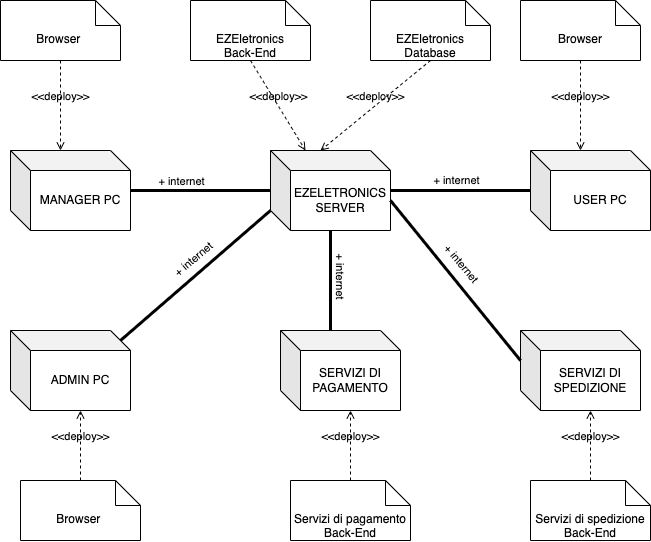

The diagram above was exported from draw.io. Its source (the exported page's mxGraphModel, read from the mxfile embedded in the PNG):
<mxGraphModel dx="1194" dy="1775" grid="1" gridSize="10" guides="1" tooltips="1" connect="1" arrows="1" fold="1" page="1" pageScale="1" pageWidth="827" pageHeight="1169" math="0" shadow="0">
  <root>
    <mxCell id="0" />
    <mxCell id="1" parent="0" />
    <mxCell id="3D2n9Hz4gD_IGBXDx3IF-1" value="MANAGER PC" style="shape=cube;whiteSpace=wrap;html=1;boundedLbl=1;backgroundOutline=1;darkOpacity=0.05;darkOpacity2=0.1;" parent="1" vertex="1">
      <mxGeometry x="100" y="-540" width="120" height="80" as="geometry" />
    </mxCell>
    <mxCell id="3D2n9Hz4gD_IGBXDx3IF-2" value="EZELETRONICS SERVER" style="shape=cube;whiteSpace=wrap;html=1;boundedLbl=1;backgroundOutline=1;darkOpacity=0.05;darkOpacity2=0.1;" parent="1" vertex="1">
      <mxGeometry x="360" y="-540" width="120" height="80" as="geometry" />
    </mxCell>
    <mxCell id="3D2n9Hz4gD_IGBXDx3IF-3" value="USER PC" style="shape=cube;whiteSpace=wrap;html=1;boundedLbl=1;backgroundOutline=1;darkOpacity=0.05;darkOpacity2=0.1;" parent="1" vertex="1">
      <mxGeometry x="620" y="-540" width="120" height="80" as="geometry" />
    </mxCell>
    <mxCell id="3D2n9Hz4gD_IGBXDx3IF-4" value="&amp;lt;&amp;lt;deploy&amp;gt;&amp;gt;" style="html=1;verticalAlign=bottom;labelBackgroundColor=none;endArrow=open;endFill=0;dashed=1;rounded=0;entryX=0;entryY=0;entryDx=50;entryDy=0;entryPerimeter=0;exitX=0.5;exitY=1;exitDx=0;exitDy=0;exitPerimeter=0;" parent="1" source="3D2n9Hz4gD_IGBXDx3IF-9" target="3D2n9Hz4gD_IGBXDx3IF-2" edge="1">
      <mxGeometry width="160" relative="1" as="geometry">
        <mxPoint x="430" y="-380" as="sourcePoint" />
        <mxPoint x="430" y="-460" as="targetPoint" />
      </mxGeometry>
    </mxCell>
    <mxCell id="3D2n9Hz4gD_IGBXDx3IF-9" value="EZEletronics Database" style="shape=note2;boundedLbl=1;whiteSpace=wrap;html=1;size=25;verticalAlign=top;align=center;" parent="1" vertex="1">
      <mxGeometry x="460" y="-690" width="120" height="60" as="geometry" />
    </mxCell>
    <mxCell id="3D2n9Hz4gD_IGBXDx3IF-11" value="" style="endArrow=none;startArrow=none;endFill=0;startFill=0;endSize=8;html=1;verticalAlign=bottom;labelBackgroundColor=none;strokeWidth=3;rounded=0;" parent="1" edge="1">
      <mxGeometry width="160" relative="1" as="geometry">
        <mxPoint x="220" y="-500" as="sourcePoint" />
        <mxPoint x="360" y="-500" as="targetPoint" />
      </mxGeometry>
    </mxCell>
    <mxCell id="IgT1naP0eYkFTm-Sllrp-7" value="+ internet" style="edgeLabel;html=1;align=center;verticalAlign=middle;resizable=0;points=[];" parent="3D2n9Hz4gD_IGBXDx3IF-11" vertex="1" connectable="0">
      <mxGeometry x="-0.4143" y="4" relative="1" as="geometry">
        <mxPoint x="9" y="-6" as="offset" />
      </mxGeometry>
    </mxCell>
    <mxCell id="3D2n9Hz4gD_IGBXDx3IF-12" value="" style="endArrow=none;startArrow=none;endFill=0;startFill=0;endSize=8;html=1;verticalAlign=bottom;labelBackgroundColor=none;strokeWidth=3;rounded=0;" parent="1" edge="1">
      <mxGeometry width="160" relative="1" as="geometry">
        <mxPoint x="480" y="-500" as="sourcePoint" />
        <mxPoint x="620" y="-500" as="targetPoint" />
      </mxGeometry>
    </mxCell>
    <mxCell id="3D2n9Hz4gD_IGBXDx3IF-13" value="Browser&amp;nbsp;" style="shape=note2;boundedLbl=1;whiteSpace=wrap;html=1;size=25;verticalAlign=top;align=center;" parent="1" vertex="1">
      <mxGeometry x="90" y="-690" width="120" height="60" as="geometry" />
    </mxCell>
    <mxCell id="3D2n9Hz4gD_IGBXDx3IF-14" value="EZEletronics &lt;br&gt;Back-End" style="shape=note2;boundedLbl=1;whiteSpace=wrap;html=1;size=25;verticalAlign=top;align=center;" parent="1" vertex="1">
      <mxGeometry x="280" y="-690" width="120" height="60" as="geometry" />
    </mxCell>
    <mxCell id="3D2n9Hz4gD_IGBXDx3IF-15" value="Browser" style="shape=note2;boundedLbl=1;whiteSpace=wrap;html=1;size=25;verticalAlign=top;align=center;" parent="1" vertex="1">
      <mxGeometry x="610" y="-690" width="120" height="60" as="geometry" />
    </mxCell>
    <mxCell id="3D2n9Hz4gD_IGBXDx3IF-16" value="&amp;lt;&amp;lt;deploy&amp;gt;&amp;gt;" style="html=1;verticalAlign=bottom;labelBackgroundColor=none;endArrow=open;endFill=0;dashed=1;rounded=0;exitX=0.5;exitY=1;exitDx=0;exitDy=0;exitPerimeter=0;" parent="1" source="3D2n9Hz4gD_IGBXDx3IF-14" edge="1">
      <mxGeometry width="160" relative="1" as="geometry">
        <mxPoint x="440" y="-370" as="sourcePoint" />
        <mxPoint x="395" y="-540" as="targetPoint" />
      </mxGeometry>
    </mxCell>
    <mxCell id="3D2n9Hz4gD_IGBXDx3IF-17" value="&amp;lt;&amp;lt;deploy&amp;gt;&amp;gt;" style="html=1;verticalAlign=bottom;labelBackgroundColor=none;endArrow=open;endFill=0;dashed=1;rounded=0;entryX=0;entryY=0;entryDx=50;entryDy=0;entryPerimeter=0;exitX=0.5;exitY=1;exitDx=0;exitDy=0;exitPerimeter=0;" parent="1" source="3D2n9Hz4gD_IGBXDx3IF-15" target="3D2n9Hz4gD_IGBXDx3IF-3" edge="1">
      <mxGeometry width="160" relative="1" as="geometry">
        <mxPoint x="450" y="-360" as="sourcePoint" />
        <mxPoint x="680" y="-620" as="targetPoint" />
      </mxGeometry>
    </mxCell>
    <mxCell id="3D2n9Hz4gD_IGBXDx3IF-18" value="&amp;lt;&amp;lt;deploy&amp;gt;&amp;gt;" style="html=1;verticalAlign=bottom;labelBackgroundColor=none;endArrow=open;endFill=0;dashed=1;rounded=0;exitX=0.5;exitY=1;exitDx=0;exitDy=0;exitPerimeter=0;entryX=0;entryY=0;entryDx=50;entryDy=0;entryPerimeter=0;" parent="1" source="3D2n9Hz4gD_IGBXDx3IF-13" target="3D2n9Hz4gD_IGBXDx3IF-1" edge="1">
      <mxGeometry width="160" relative="1" as="geometry">
        <mxPoint x="430" y="-620" as="sourcePoint" />
        <mxPoint x="430" y="-530" as="targetPoint" />
        <mxPoint as="offset" />
      </mxGeometry>
    </mxCell>
    <mxCell id="IgT1naP0eYkFTm-Sllrp-1" value="ADMIN PC" style="shape=cube;whiteSpace=wrap;html=1;boundedLbl=1;backgroundOutline=1;darkOpacity=0.05;darkOpacity2=0.1;" parent="1" vertex="1">
      <mxGeometry x="100" y="-360" width="120" height="80" as="geometry" />
    </mxCell>
    <mxCell id="IgT1naP0eYkFTm-Sllrp-4" value="" style="endArrow=none;startArrow=none;endFill=0;startFill=0;endSize=8;html=1;verticalAlign=bottom;labelBackgroundColor=none;strokeWidth=3;rounded=0;entryX=0;entryY=0;entryDx=0;entryDy=60;entryPerimeter=0;exitX=0;exitY=0;exitDx=110;exitDy=10;exitPerimeter=0;" parent="1" source="IgT1naP0eYkFTm-Sllrp-1" target="3D2n9Hz4gD_IGBXDx3IF-2" edge="1">
      <mxGeometry width="160" relative="1" as="geometry">
        <mxPoint x="240" y="-380" as="sourcePoint" />
        <mxPoint x="370" y="-490" as="targetPoint" />
      </mxGeometry>
    </mxCell>
    <mxCell id="IgT1naP0eYkFTm-Sllrp-5" value="Browser&amp;nbsp;" style="shape=note2;boundedLbl=1;whiteSpace=wrap;html=1;size=25;verticalAlign=top;align=center;" parent="1" vertex="1">
      <mxGeometry x="110" y="-210" width="120" height="60" as="geometry" />
    </mxCell>
    <mxCell id="IgT1naP0eYkFTm-Sllrp-6" value="&amp;lt;&amp;lt;deploy&amp;gt;&amp;gt;" style="html=1;verticalAlign=bottom;labelBackgroundColor=none;endArrow=open;endFill=0;dashed=1;rounded=0;exitX=0.5;exitY=0;exitDx=0;exitDy=0;exitPerimeter=0;entryX=0;entryY=0;entryDx=70;entryDy=80;entryPerimeter=0;" parent="1" source="IgT1naP0eYkFTm-Sllrp-5" target="IgT1naP0eYkFTm-Sllrp-1" edge="1">
      <mxGeometry width="160" relative="1" as="geometry">
        <mxPoint x="160" y="-620" as="sourcePoint" />
        <mxPoint x="160" y="-530" as="targetPoint" />
        <mxPoint as="offset" />
      </mxGeometry>
    </mxCell>
    <mxCell id="IgT1naP0eYkFTm-Sllrp-10" value="+ internet" style="edgeLabel;html=1;align=center;verticalAlign=middle;resizable=0;points=[];" parent="1" vertex="1" connectable="0">
      <mxGeometry x="540" y="-540" as="geometry">
        <mxPoint x="5" y="29" as="offset" />
      </mxGeometry>
    </mxCell>
    <mxCell id="IgT1naP0eYkFTm-Sllrp-11" value="+ internet" style="edgeLabel;html=1;align=center;verticalAlign=middle;resizable=0;points=[];rotation=-40;" parent="1" vertex="1" connectable="0">
      <mxGeometry x="260" y="-450" as="geometry">
        <mxPoint x="5" y="29" as="offset" />
      </mxGeometry>
    </mxCell>
    <mxCell id="IgT1naP0eYkFTm-Sllrp-12" value="SERVIZI DI PAGAMENTO" style="shape=cube;whiteSpace=wrap;html=1;boundedLbl=1;backgroundOutline=1;darkOpacity=0.05;darkOpacity2=0.1;" parent="1" vertex="1">
      <mxGeometry x="370" y="-360" width="120" height="80" as="geometry" />
    </mxCell>
    <mxCell id="IgT1naP0eYkFTm-Sllrp-13" value="SERVIZI DI SPEDIZIONE" style="shape=cube;whiteSpace=wrap;html=1;boundedLbl=1;backgroundOutline=1;darkOpacity=0.05;darkOpacity2=0.1;" parent="1" vertex="1">
      <mxGeometry x="610" y="-360" width="120" height="80" as="geometry" />
    </mxCell>
    <mxCell id="sqH-dDuJLzvY4VXOiEsu-1" value="" style="endArrow=none;startArrow=none;endFill=0;startFill=0;endSize=8;html=1;verticalAlign=bottom;labelBackgroundColor=none;strokeWidth=3;rounded=0;exitX=0;exitY=0;exitDx=50;exitDy=0;exitPerimeter=0;" parent="1" source="IgT1naP0eYkFTm-Sllrp-12" target="3D2n9Hz4gD_IGBXDx3IF-2" edge="1">
      <mxGeometry width="160" relative="1" as="geometry">
        <mxPoint x="220" y="-350" as="sourcePoint" />
        <mxPoint x="370" y="-470" as="targetPoint" />
      </mxGeometry>
    </mxCell>
    <mxCell id="sqH-dDuJLzvY4VXOiEsu-2" value="" style="endArrow=none;startArrow=none;endFill=0;startFill=0;endSize=8;html=1;verticalAlign=bottom;labelBackgroundColor=none;strokeWidth=3;rounded=0;exitX=0;exitY=0;exitDx=0;exitDy=30;exitPerimeter=0;entryX=0;entryY=0;entryDx=120;entryDy=50;entryPerimeter=0;" parent="1" source="IgT1naP0eYkFTm-Sllrp-13" target="3D2n9Hz4gD_IGBXDx3IF-2" edge="1">
      <mxGeometry width="160" relative="1" as="geometry">
        <mxPoint x="590" y="-360" as="sourcePoint" />
        <mxPoint x="479" y="-450" as="targetPoint" />
      </mxGeometry>
    </mxCell>
    <mxCell id="sqH-dDuJLzvY4VXOiEsu-3" value="+ internet" style="edgeLabel;html=1;align=center;verticalAlign=middle;resizable=0;points=[];rotation=90;" parent="1" vertex="1" connectable="0">
      <mxGeometry x="460" y="-420" as="geometry">
        <mxPoint x="5" y="29" as="offset" />
      </mxGeometry>
    </mxCell>
    <mxCell id="sqH-dDuJLzvY4VXOiEsu-4" value="+ internet" style="edgeLabel;html=1;align=center;verticalAlign=middle;resizable=0;points=[];rotation=50;" parent="1" vertex="1" connectable="0">
      <mxGeometry x="570" y="-450" as="geometry">
        <mxPoint x="5" y="29" as="offset" />
      </mxGeometry>
    </mxCell>
    <mxCell id="sqH-dDuJLzvY4VXOiEsu-5" value="Servizi di pagamento&lt;br&gt;Back-End" style="shape=note2;boundedLbl=1;whiteSpace=wrap;html=1;size=25;verticalAlign=top;align=center;" parent="1" vertex="1">
      <mxGeometry x="380" y="-210" width="120" height="60" as="geometry" />
    </mxCell>
    <mxCell id="sqH-dDuJLzvY4VXOiEsu-6" value="Servizi di spedizione&lt;br&gt;Back-End" style="shape=note2;boundedLbl=1;whiteSpace=wrap;html=1;size=25;verticalAlign=top;align=center;" parent="1" vertex="1">
      <mxGeometry x="620" y="-210" width="120" height="60" as="geometry" />
    </mxCell>
    <mxCell id="sqH-dDuJLzvY4VXOiEsu-7" value="&amp;lt;&amp;lt;deploy&amp;gt;&amp;gt;" style="html=1;verticalAlign=bottom;labelBackgroundColor=none;endArrow=open;endFill=0;dashed=1;rounded=0;exitX=0.5;exitY=0;exitDx=0;exitDy=0;exitPerimeter=0;entryX=0;entryY=0;entryDx=70;entryDy=80;entryPerimeter=0;" parent="1" source="sqH-dDuJLzvY4VXOiEsu-5" target="IgT1naP0eYkFTm-Sllrp-12" edge="1">
      <mxGeometry width="160" relative="1" as="geometry">
        <mxPoint x="430" y="-620" as="sourcePoint" />
        <mxPoint x="430" y="-530" as="targetPoint" />
        <mxPoint as="offset" />
      </mxGeometry>
    </mxCell>
    <mxCell id="sqH-dDuJLzvY4VXOiEsu-8" value="&amp;lt;&amp;lt;deploy&amp;gt;&amp;gt;" style="html=1;verticalAlign=bottom;labelBackgroundColor=none;endArrow=open;endFill=0;dashed=1;rounded=0;exitX=0.5;exitY=0;exitDx=0;exitDy=0;exitPerimeter=0;entryX=0;entryY=0;entryDx=70;entryDy=80;entryPerimeter=0;" parent="1" source="sqH-dDuJLzvY4VXOiEsu-6" target="IgT1naP0eYkFTm-Sllrp-13" edge="1">
      <mxGeometry width="160" relative="1" as="geometry">
        <mxPoint x="610" y="-220" as="sourcePoint" />
        <mxPoint x="610" y="-280" as="targetPoint" />
        <mxPoint as="offset" />
      </mxGeometry>
    </mxCell>
  </root>
</mxGraphModel>